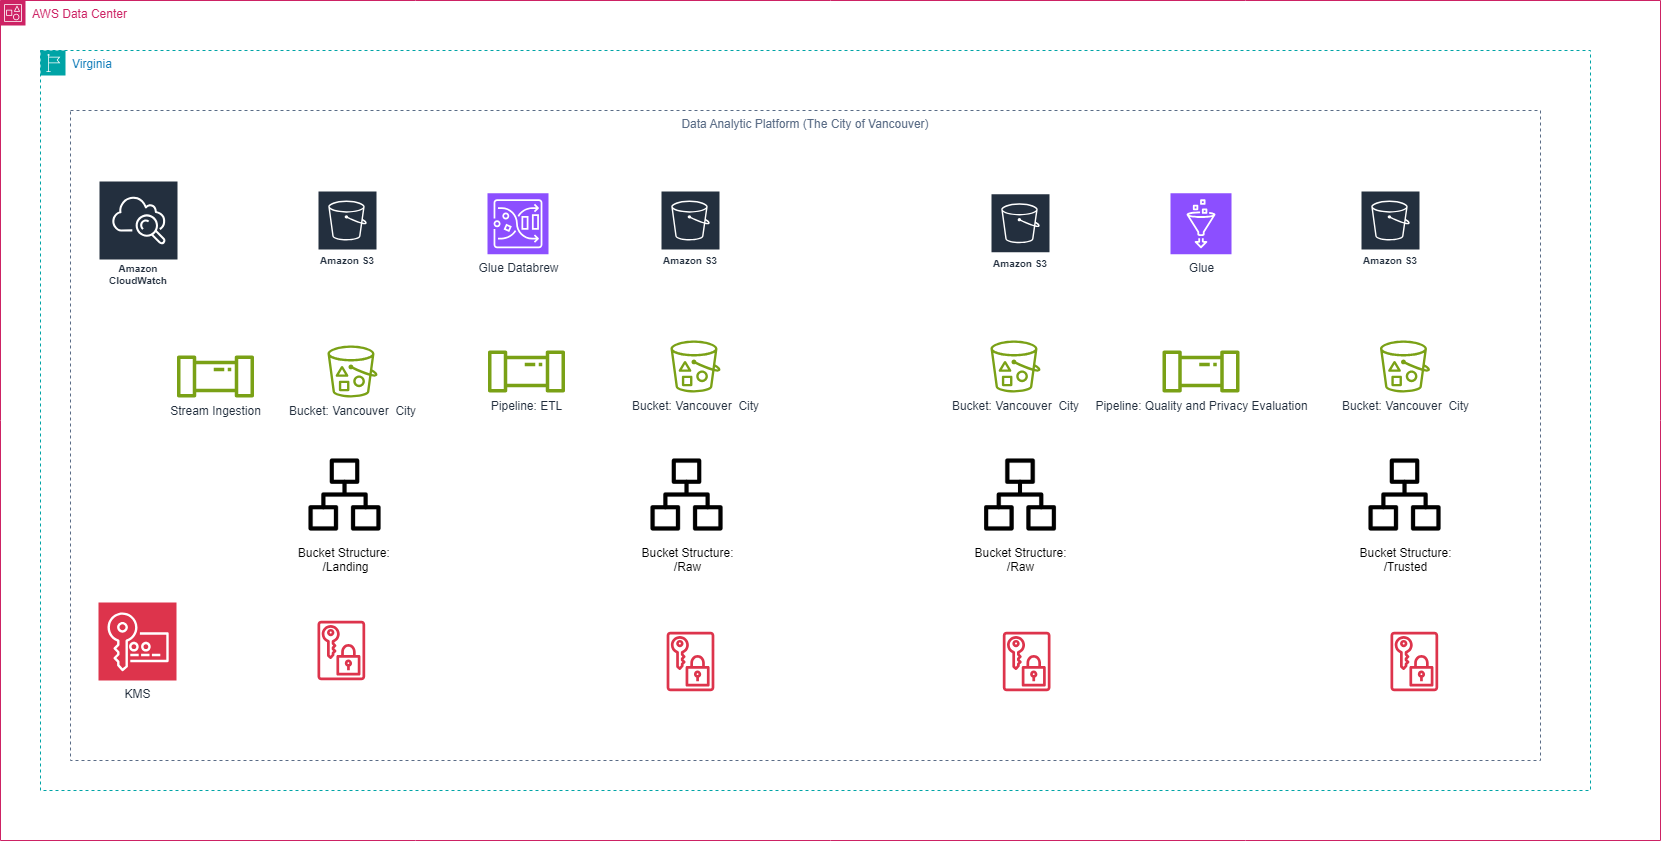

The diagram above was exported from draw.io. Its source (the exported page's mxGraphModel, read from the mxfile embedded in the PNG):
<mxGraphModel dx="213" dy="-1551" grid="1" gridSize="10" guides="1" tooltips="1" connect="1" arrows="1" fold="1" page="1" pageScale="1" pageWidth="827" pageHeight="1169" math="0" shadow="0">
  <root>
    <mxCell id="0" />
    <mxCell id="1" parent="0" />
    <mxCell id="wXPK15VNu3QrROfeJexv-1" value="AWS Data Center" style="points=[[0,0],[0.25,0],[0.5,0],[0.75,0],[1,0],[1,0.25],[1,0.5],[1,0.75],[1,1],[0.75,1],[0.5,1],[0.25,1],[0,1],[0,0.75],[0,0.5],[0,0.25]];outlineConnect=0;gradientColor=none;html=1;whiteSpace=wrap;fontSize=12;fontStyle=0;container=1;pointerEvents=0;collapsible=0;recursiveResize=0;shape=mxgraph.aws4.group;grIcon=mxgraph.aws4.group_account;strokeColor=#CD2264;fillColor=none;verticalAlign=top;align=left;spacingLeft=30;fontColor=#CD2264;dashed=0;" vertex="1" parent="1">
      <mxGeometry x="1750" y="2400" width="1660" height="840" as="geometry" />
    </mxCell>
    <mxCell id="wXPK15VNu3QrROfeJexv-2" value="Virginia" style="points=[[0,0],[0.25,0],[0.5,0],[0.75,0],[1,0],[1,0.25],[1,0.5],[1,0.75],[1,1],[0.75,1],[0.5,1],[0.25,1],[0,1],[0,0.75],[0,0.5],[0,0.25]];outlineConnect=0;gradientColor=none;html=1;whiteSpace=wrap;fontSize=12;fontStyle=0;container=1;pointerEvents=0;collapsible=0;recursiveResize=0;shape=mxgraph.aws4.group;grIcon=mxgraph.aws4.group_region;strokeColor=#00A4A6;fillColor=none;verticalAlign=top;align=left;spacingLeft=30;fontColor=#147EBA;dashed=1;" vertex="1" parent="wXPK15VNu3QrROfeJexv-1">
      <mxGeometry x="40" y="50" width="1550" height="740" as="geometry" />
    </mxCell>
    <mxCell id="wXPK15VNu3QrROfeJexv-3" value="Data Analytic Platform (The City of Vancouver)" style="fillColor=none;strokeColor=#5A6C86;dashed=1;verticalAlign=top;fontStyle=0;fontColor=#5A6C86;whiteSpace=wrap;html=1;" vertex="1" parent="wXPK15VNu3QrROfeJexv-2">
      <mxGeometry x="30" y="60" width="1470" height="650" as="geometry" />
    </mxCell>
    <mxCell id="wXPK15VNu3QrROfeJexv-4" value="Amazon S3" style="sketch=0;outlineConnect=0;fontColor=#232F3E;gradientColor=none;strokeColor=#ffffff;fillColor=#232F3E;dashed=0;verticalLabelPosition=middle;verticalAlign=bottom;align=center;html=1;whiteSpace=wrap;fontSize=10;fontStyle=1;spacing=3;shape=mxgraph.aws4.productIcon;prIcon=mxgraph.aws4.s3;" vertex="1" parent="wXPK15VNu3QrROfeJexv-2">
      <mxGeometry x="277" y="140" width="60" height="80" as="geometry" />
    </mxCell>
    <mxCell id="wXPK15VNu3QrROfeJexv-5" value="Bucket: Vancouver&amp;nbsp; City" style="sketch=0;outlineConnect=0;fontColor=#232F3E;gradientColor=none;fillColor=#7AA116;strokeColor=none;dashed=0;verticalLabelPosition=bottom;verticalAlign=top;align=center;html=1;fontSize=12;fontStyle=0;aspect=fixed;pointerEvents=1;shape=mxgraph.aws4.bucket_with_objects;" vertex="1" parent="wXPK15VNu3QrROfeJexv-2">
      <mxGeometry x="287" y="295" width="50" height="52" as="geometry" />
    </mxCell>
    <mxCell id="wXPK15VNu3QrROfeJexv-6" value="Bucket Structure:&amp;nbsp;&lt;div&gt;/Landing&lt;/div&gt;" style="shape=image;html=1;verticalAlign=top;verticalLabelPosition=bottom;labelBackgroundColor=#ffffff;imageAspect=0;aspect=fixed;image=https://cdn1.iconfinder.com/data/icons/systemui/21/hierarchy-128.png" vertex="1" parent="wXPK15VNu3QrROfeJexv-2">
      <mxGeometry x="260" y="400" width="89" height="89" as="geometry" />
    </mxCell>
    <mxCell id="wXPK15VNu3QrROfeJexv-7" value="Amazon S3" style="sketch=0;outlineConnect=0;fontColor=#232F3E;gradientColor=none;strokeColor=#ffffff;fillColor=#232F3E;dashed=0;verticalLabelPosition=middle;verticalAlign=bottom;align=center;html=1;whiteSpace=wrap;fontSize=10;fontStyle=1;spacing=3;shape=mxgraph.aws4.productIcon;prIcon=mxgraph.aws4.s3;" vertex="1" parent="wXPK15VNu3QrROfeJexv-2">
      <mxGeometry x="950" y="142.76000000000022" width="60" height="80" as="geometry" />
    </mxCell>
    <mxCell id="wXPK15VNu3QrROfeJexv-8" value="Bucket: Vancouver&amp;nbsp; City" style="sketch=0;outlineConnect=0;fontColor=#232F3E;gradientColor=none;fillColor=#7AA116;strokeColor=none;dashed=0;verticalLabelPosition=bottom;verticalAlign=top;align=center;html=1;fontSize=12;fontStyle=0;aspect=fixed;pointerEvents=1;shape=mxgraph.aws4.bucket_with_objects;" vertex="1" parent="wXPK15VNu3QrROfeJexv-2">
      <mxGeometry x="950" y="290" width="50" height="52" as="geometry" />
    </mxCell>
    <mxCell id="wXPK15VNu3QrROfeJexv-9" value="Bucket Structure:&lt;br&gt;&lt;div&gt;/Raw&lt;/div&gt;" style="shape=image;html=1;verticalAlign=top;verticalLabelPosition=bottom;labelBackgroundColor=#ffffff;imageAspect=0;aspect=fixed;image=https://cdn1.iconfinder.com/data/icons/systemui/21/hierarchy-128.png" vertex="1" parent="wXPK15VNu3QrROfeJexv-2">
      <mxGeometry x="935.5" y="400.0000000000002" width="89" height="89" as="geometry" />
    </mxCell>
    <mxCell id="wXPK15VNu3QrROfeJexv-10" value="Glue Databrew" style="sketch=0;points=[[0,0,0],[0.25,0,0],[0.5,0,0],[0.75,0,0],[1,0,0],[0,1,0],[0.25,1,0],[0.5,1,0],[0.75,1,0],[1,1,0],[0,0.25,0],[0,0.5,0],[0,0.75,0],[1,0.25,0],[1,0.5,0],[1,0.75,0]];outlineConnect=0;fontColor=#232F3E;fillColor=#8C4FFF;strokeColor=#ffffff;dashed=0;verticalLabelPosition=bottom;verticalAlign=top;align=center;html=1;fontSize=12;fontStyle=0;aspect=fixed;shape=mxgraph.aws4.resourceIcon;resIcon=mxgraph.aws4.glue_databrew;" vertex="1" parent="wXPK15VNu3QrROfeJexv-2">
      <mxGeometry x="447" y="142.76" width="61" height="61" as="geometry" />
    </mxCell>
    <mxCell id="wXPK15VNu3QrROfeJexv-11" value="Pipeline: ETL" style="sketch=0;outlineConnect=0;fontColor=#232F3E;gradientColor=none;fillColor=#7AA116;strokeColor=none;dashed=0;verticalLabelPosition=bottom;verticalAlign=top;align=center;html=1;fontSize=12;fontStyle=0;aspect=fixed;pointerEvents=1;shape=mxgraph.aws4.iot_analytics_pipeline;" vertex="1" parent="wXPK15VNu3QrROfeJexv-2">
      <mxGeometry x="447" y="300.0000000000002" width="78" height="42" as="geometry" />
    </mxCell>
    <mxCell id="wXPK15VNu3QrROfeJexv-12" value="Amazon S3" style="sketch=0;outlineConnect=0;fontColor=#232F3E;gradientColor=none;strokeColor=#ffffff;fillColor=#232F3E;dashed=0;verticalLabelPosition=middle;verticalAlign=bottom;align=center;html=1;whiteSpace=wrap;fontSize=10;fontStyle=1;spacing=3;shape=mxgraph.aws4.productIcon;prIcon=mxgraph.aws4.s3;" vertex="1" parent="wXPK15VNu3QrROfeJexv-2">
      <mxGeometry x="1320" y="140.00000000000023" width="60" height="80" as="geometry" />
    </mxCell>
    <mxCell id="wXPK15VNu3QrROfeJexv-13" value="Bucket: Vancouver&amp;nbsp; City" style="sketch=0;outlineConnect=0;fontColor=#232F3E;gradientColor=none;fillColor=#7AA116;strokeColor=none;dashed=0;verticalLabelPosition=bottom;verticalAlign=top;align=center;html=1;fontSize=12;fontStyle=0;aspect=fixed;pointerEvents=1;shape=mxgraph.aws4.bucket_with_objects;" vertex="1" parent="wXPK15VNu3QrROfeJexv-2">
      <mxGeometry x="1339.5" y="290.0000000000002" width="50" height="52" as="geometry" />
    </mxCell>
    <mxCell id="wXPK15VNu3QrROfeJexv-14" value="Bucket Structure:&lt;br&gt;&lt;div&gt;/Trusted&lt;/div&gt;" style="shape=image;html=1;verticalAlign=top;verticalLabelPosition=bottom;labelBackgroundColor=#ffffff;imageAspect=0;aspect=fixed;image=https://cdn1.iconfinder.com/data/icons/systemui/21/hierarchy-128.png" vertex="1" parent="wXPK15VNu3QrROfeJexv-2">
      <mxGeometry x="1320" y="400" width="89" height="89" as="geometry" />
    </mxCell>
    <mxCell id="wXPK15VNu3QrROfeJexv-15" value="Pipeline: Quality and Privacy Evaluation" style="sketch=0;outlineConnect=0;fontColor=#232F3E;gradientColor=none;fillColor=#7AA116;strokeColor=none;dashed=0;verticalLabelPosition=bottom;verticalAlign=top;align=center;html=1;fontSize=12;fontStyle=0;aspect=fixed;pointerEvents=1;shape=mxgraph.aws4.iot_analytics_pipeline;" vertex="1" parent="wXPK15VNu3QrROfeJexv-2">
      <mxGeometry x="1121.5" y="300.0000000000002" width="78" height="42" as="geometry" />
    </mxCell>
    <mxCell id="wXPK15VNu3QrROfeJexv-16" value="Glue" style="sketch=0;points=[[0,0,0],[0.25,0,0],[0.5,0,0],[0.75,0,0],[1,0,0],[0,1,0],[0.25,1,0],[0.5,1,0],[0.75,1,0],[1,1,0],[0,0.25,0],[0,0.5,0],[0,0.75,0],[1,0.25,0],[1,0.5,0],[1,0.75,0]];outlineConnect=0;fontColor=#232F3E;fillColor=#8C4FFF;strokeColor=#ffffff;dashed=0;verticalLabelPosition=bottom;verticalAlign=top;align=center;html=1;fontSize=12;fontStyle=0;aspect=fixed;shape=mxgraph.aws4.resourceIcon;resIcon=mxgraph.aws4.glue;" vertex="1" parent="wXPK15VNu3QrROfeJexv-2">
      <mxGeometry x="1130" y="142.76" width="61" height="61" as="geometry" />
    </mxCell>
    <mxCell id="wXPK15VNu3QrROfeJexv-30" value="" style="sketch=0;outlineConnect=0;fontColor=#232F3E;gradientColor=none;fillColor=#DD344C;strokeColor=none;dashed=0;verticalLabelPosition=bottom;verticalAlign=top;align=center;html=1;fontSize=12;fontStyle=0;aspect=fixed;pointerEvents=1;shape=mxgraph.aws4.data_encryption_key;" vertex="1" parent="wXPK15VNu3QrROfeJexv-2">
      <mxGeometry x="1350.0000000000005" y="581" width="47.69" height="60" as="geometry" />
    </mxCell>
    <mxCell id="wXPK15VNu3QrROfeJexv-31" value="" style="sketch=0;outlineConnect=0;fontColor=#232F3E;gradientColor=none;fillColor=#DD344C;strokeColor=none;dashed=0;verticalLabelPosition=bottom;verticalAlign=top;align=center;html=1;fontSize=12;fontStyle=0;aspect=fixed;pointerEvents=1;shape=mxgraph.aws4.data_encryption_key;" vertex="1" parent="wXPK15VNu3QrROfeJexv-2">
      <mxGeometry x="962.3100000000005" y="581" width="47.69" height="60" as="geometry" />
    </mxCell>
    <mxCell id="wXPK15VNu3QrROfeJexv-32" value="Amazon S3" style="sketch=0;outlineConnect=0;fontColor=#232F3E;gradientColor=none;strokeColor=#ffffff;fillColor=#232F3E;dashed=0;verticalLabelPosition=middle;verticalAlign=bottom;align=center;html=1;whiteSpace=wrap;fontSize=10;fontStyle=1;spacing=3;shape=mxgraph.aws4.productIcon;prIcon=mxgraph.aws4.s3;" vertex="1" parent="wXPK15VNu3QrROfeJexv-2">
      <mxGeometry x="620" y="140" width="60" height="80" as="geometry" />
    </mxCell>
    <mxCell id="wXPK15VNu3QrROfeJexv-33" value="Bucket: Vancouver&amp;nbsp; City" style="sketch=0;outlineConnect=0;fontColor=#232F3E;gradientColor=none;fillColor=#7AA116;strokeColor=none;dashed=0;verticalLabelPosition=bottom;verticalAlign=top;align=center;html=1;fontSize=12;fontStyle=0;aspect=fixed;pointerEvents=1;shape=mxgraph.aws4.bucket_with_objects;" vertex="1" parent="wXPK15VNu3QrROfeJexv-2">
      <mxGeometry x="630" y="290.0000000000002" width="50" height="52" as="geometry" />
    </mxCell>
    <mxCell id="wXPK15VNu3QrROfeJexv-34" value="Bucket Structure:&lt;br&gt;&lt;div&gt;/Raw&lt;/div&gt;" style="shape=image;html=1;verticalAlign=top;verticalLabelPosition=bottom;labelBackgroundColor=#ffffff;imageAspect=0;aspect=fixed;image=https://cdn1.iconfinder.com/data/icons/systemui/21/hierarchy-128.png" vertex="1" parent="wXPK15VNu3QrROfeJexv-2">
      <mxGeometry x="602" y="400" width="89" height="89" as="geometry" />
    </mxCell>
    <mxCell id="wXPK15VNu3QrROfeJexv-35" value="" style="sketch=0;outlineConnect=0;fontColor=#232F3E;gradientColor=none;fillColor=#DD344C;strokeColor=none;dashed=0;verticalLabelPosition=bottom;verticalAlign=top;align=center;html=1;fontSize=12;fontStyle=0;aspect=fixed;pointerEvents=1;shape=mxgraph.aws4.data_encryption_key;" vertex="1" parent="wXPK15VNu3QrROfeJexv-2">
      <mxGeometry x="626.1500000000004" y="581" width="47.69" height="60" as="geometry" />
    </mxCell>
    <mxCell id="wXPK15VNu3QrROfeJexv-36" value="" style="sketch=0;outlineConnect=0;fontColor=#232F3E;gradientColor=none;fillColor=#DD344C;strokeColor=none;dashed=0;verticalLabelPosition=bottom;verticalAlign=top;align=center;html=1;fontSize=12;fontStyle=0;aspect=fixed;pointerEvents=1;shape=mxgraph.aws4.data_encryption_key;" vertex="1" parent="wXPK15VNu3QrROfeJexv-2">
      <mxGeometry x="277.0000000000004" y="570" width="47.69" height="60" as="geometry" />
    </mxCell>
    <mxCell id="wXPK15VNu3QrROfeJexv-37" value="Amazon CloudWatch" style="sketch=0;outlineConnect=0;fontColor=#232F3E;gradientColor=none;strokeColor=#ffffff;fillColor=#232F3E;dashed=0;verticalLabelPosition=middle;verticalAlign=bottom;align=center;html=1;whiteSpace=wrap;fontSize=10;fontStyle=1;spacing=3;shape=mxgraph.aws4.productIcon;prIcon=mxgraph.aws4.cloudwatch;" vertex="1" parent="wXPK15VNu3QrROfeJexv-2">
      <mxGeometry x="58" y="130" width="80" height="110" as="geometry" />
    </mxCell>
    <mxCell id="wXPK15VNu3QrROfeJexv-38" value="KMS" style="sketch=0;points=[[0,0,0],[0.25,0,0],[0.5,0,0],[0.75,0,0],[1,0,0],[0,1,0],[0.25,1,0],[0.5,1,0],[0.75,1,0],[1,1,0],[0,0.25,0],[0,0.5,0],[0,0.75,0],[1,0.25,0],[1,0.5,0],[1,0.75,0]];outlineConnect=0;fontColor=#232F3E;fillColor=#DD344C;strokeColor=#ffffff;dashed=0;verticalLabelPosition=bottom;verticalAlign=top;align=center;html=1;fontSize=12;fontStyle=0;aspect=fixed;shape=mxgraph.aws4.resourceIcon;resIcon=mxgraph.aws4.key_management_service;" vertex="1" parent="wXPK15VNu3QrROfeJexv-2">
      <mxGeometry x="58" y="552" width="78" height="78" as="geometry" />
    </mxCell>
    <mxCell id="wXPK15VNu3QrROfeJexv-39" value="Stream Ingestion" style="sketch=0;outlineConnect=0;fontColor=#232F3E;gradientColor=none;fillColor=#7AA116;strokeColor=none;dashed=0;verticalLabelPosition=bottom;verticalAlign=top;align=center;html=1;fontSize=12;fontStyle=0;aspect=fixed;pointerEvents=1;shape=mxgraph.aws4.iot_analytics_pipeline;" vertex="1" parent="wXPK15VNu3QrROfeJexv-2">
      <mxGeometry x="136" y="305" width="78" height="42" as="geometry" />
    </mxCell>
  </root>
</mxGraphModel>